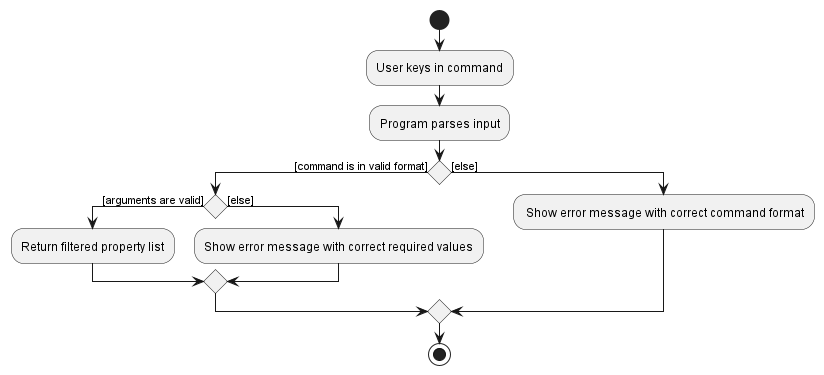

The diagram above was rendered by PlantUML. Its source (embedded in the PNG):
@startuml
start
:User keys in command;

'Since the beta syntax does not support placing the condition outside the
'diamond we place it as the true branch instead.

:Program parses input;

if () then ([command is in valid format])
    if () then ([arguments are valid])
        :Return filtered property list;
    else ([else])
        :Show error message with correct required values;
    endif
else ([else])
    : Show error message with correct command format;
endif

stop
@enduml